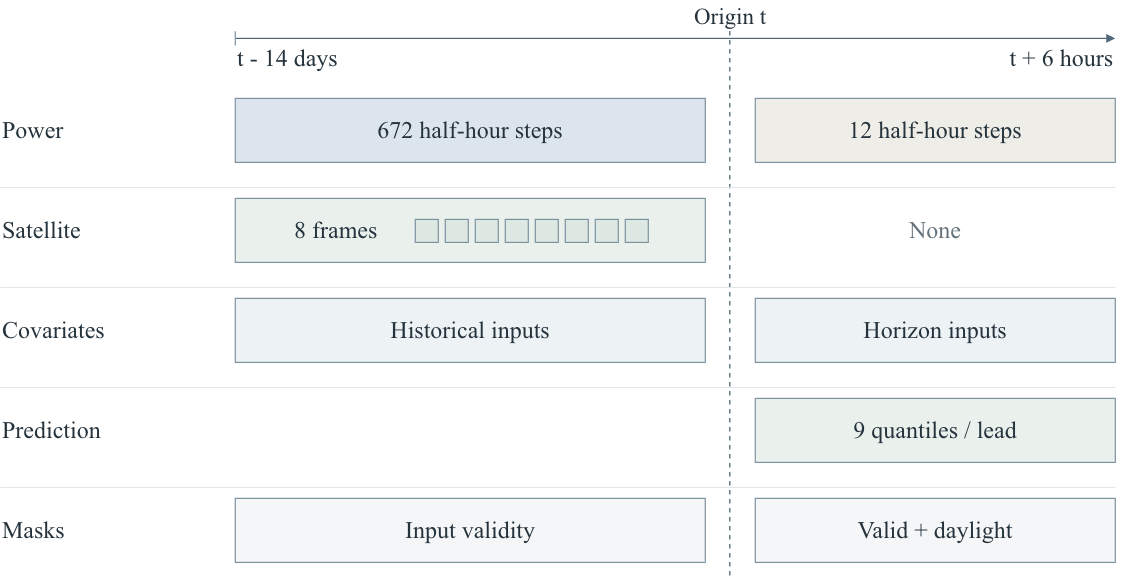

The diagram above was exported from draw.io. Its source (the exported page's mxGraphModel, read from the mxfile embedded in the PNG):
<mxGraphModel dx="1338" dy="888" grid="0" gridSize="10" guides="1" tooltips="1" connect="1" arrows="1" fold="1" page="0" pageScale="1" pageWidth="1150" pageHeight="690" math="0" shadow="0">
  <root>
    <mxCell id="0" />
    <mxCell id="1" parent="0" />
    <mxCell id="4" edge="1" parent="1" style="strokeColor=#7d929f;strokeWidth=1.2;endArrow=none;endArrow=block;strokeColor=#526779;">
      <mxGeometry relative="1" as="geometry">
        <mxPoint x="245" y="85" as="sourcePoint" />
        <mxPoint x="1125" y="85" as="targetPoint" />
      </mxGeometry>
    </mxCell>
    <mxCell id="5" parent="1" style="text;html=1;fontFamily=Times New Roman;fontSize=24;fontColor=#25333d;whiteSpace=wrap;align=left;verticalAlign=middle;" value="t - 14 days" vertex="1">
      <mxGeometry height="32" width="200" x="245" y="89" as="geometry" />
    </mxCell>
    <mxCell id="6" parent="1" style="text;html=1;fontFamily=Times New Roman;fontSize=24;fontColor=#25333d;whiteSpace=wrap;align=center;verticalAlign=middle;fontSize=23;" value="Origin t" vertex="1">
      <mxGeometry height="32" width="180" x="650" y="47" as="geometry" />
    </mxCell>
    <mxCell id="7" parent="1" style="text;html=1;fontFamily=Times New Roman;fontSize=24;fontColor=#25333d;whiteSpace=wrap;align=right;verticalAlign=middle;" value="t + 6 hours" vertex="1">
      <mxGeometry height="32" width="200" x="925" y="89" as="geometry" />
    </mxCell>
    <mxCell id="8" edge="1" parent="1" style="strokeColor=#7d929f;strokeWidth=1.2;endArrow=none;">
      <mxGeometry relative="1" as="geometry">
        <mxPoint x="245" y="78" as="sourcePoint" />
        <mxPoint x="245" y="92" as="targetPoint" />
      </mxGeometry>
    </mxCell>
    <mxCell id="9" edge="1" parent="1" style="strokeColor=#7d929f;strokeWidth=1.2;endArrow=none;dashed=1;strokeColor=#687a84;strokeWidth=1.5;">
      <mxGeometry relative="1" as="geometry">
        <mxPoint x="740" y="78" as="sourcePoint" />
        <mxPoint x="740" y="625" as="targetPoint" />
      </mxGeometry>
    </mxCell>
    <mxCell id="10" edge="1" parent="1" style="strokeColor=#7d929f;strokeWidth=1.2;endArrow=none;strokeColor=#e0e5e8;strokeWidth=1;">
      <mxGeometry relative="1" as="geometry">
        <mxPoint x="10" y="234" as="sourcePoint" />
        <mxPoint x="1125" y="234" as="targetPoint" />
      </mxGeometry>
    </mxCell>
    <mxCell id="11" edge="1" parent="1" style="strokeColor=#7d929f;strokeWidth=1.2;endArrow=none;strokeColor=#e0e5e8;strokeWidth=1;">
      <mxGeometry relative="1" as="geometry">
        <mxPoint x="10" y="334" as="sourcePoint" />
        <mxPoint x="1125" y="334" as="targetPoint" />
      </mxGeometry>
    </mxCell>
    <mxCell id="12" edge="1" parent="1" style="strokeColor=#7d929f;strokeWidth=1.2;endArrow=none;strokeColor=#e0e5e8;strokeWidth=1;">
      <mxGeometry relative="1" as="geometry">
        <mxPoint x="10" y="434" as="sourcePoint" />
        <mxPoint x="1125" y="434" as="targetPoint" />
      </mxGeometry>
    </mxCell>
    <mxCell id="13" edge="1" parent="1" style="strokeColor=#7d929f;strokeWidth=1.2;endArrow=none;strokeColor=#e0e5e8;strokeWidth=1;">
      <mxGeometry relative="1" as="geometry">
        <mxPoint x="10" y="534" as="sourcePoint" />
        <mxPoint x="1125" y="534" as="targetPoint" />
      </mxGeometry>
    </mxCell>
    <mxCell id="15" parent="1" style="text;html=1;fontFamily=Times New Roman;fontSize=24;fontColor=#25333d;whiteSpace=wrap;align=left;verticalAlign=middle;" value="Power" vertex="1">
      <mxGeometry height="64" width="210" x="10" y="145" as="geometry" />
    </mxCell>
    <mxCell id="16" parent="1" style="text;html=1;fontFamily=Times New Roman;fontSize=24;fontColor=#25333d;whiteSpace=wrap;align=left;verticalAlign=middle;" value="Satellite" vertex="1">
      <mxGeometry height="64" width="210" x="10" y="245" as="geometry" />
    </mxCell>
    <mxCell id="17" parent="1" style="text;html=1;fontFamily=Times New Roman;fontSize=24;fontColor=#25333d;whiteSpace=wrap;align=left;verticalAlign=middle;" value="Covariates" vertex="1">
      <mxGeometry height="64" width="210" x="10" y="345" as="geometry" />
    </mxCell>
    <mxCell id="19" parent="1" style="text;html=1;fontFamily=Times New Roman;fontSize=24;fontColor=#25333d;whiteSpace=wrap;align=left;verticalAlign=middle;" value="Prediction" vertex="1">
      <mxGeometry height="64" width="210" x="10" y="445" as="geometry" />
    </mxCell>
    <mxCell id="20" parent="1" style="text;html=1;fontFamily=Times New Roman;fontSize=24;fontColor=#25333d;whiteSpace=wrap;align=left;verticalAlign=middle;" value="Masks" vertex="1">
      <mxGeometry height="64" width="210" x="10" y="545" as="geometry" />
    </mxCell>
    <mxCell id="21" parent="1" style="html=1;fontFamily=Times New Roman;fontSize=24;fontColor=#25333d;whiteSpace=wrap;rounded=0;strokeColor=#7d929f;strokeWidth=1.2;fillColor=#dce5ed;align=center;verticalAlign=middle;spacing=6;" value="672 half-hour steps" vertex="1">
      <mxGeometry height="64" width="470" x="245" y="145" as="geometry" />
    </mxCell>
    <mxCell id="22" parent="1" style="html=1;fontFamily=Times New Roman;fontSize=24;fontColor=#25333d;whiteSpace=wrap;rounded=0;strokeColor=#7d929f;strokeWidth=1.2;fillColor=#efede7;align=center;verticalAlign=middle;spacing=6;" value="12 half-hour steps" vertex="1">
      <mxGeometry height="64" width="360" x="765" y="145" as="geometry" />
    </mxCell>
    <mxCell id="23" parent="1" style="html=1;fontFamily=Times New Roman;fontSize=24;fontColor=#25333d;whiteSpace=wrap;rounded=0;strokeColor=#7d929f;strokeWidth=1.2;fillColor=#eaf1ed;align=center;verticalAlign=middle;spacing=6;" value="" vertex="1">
      <mxGeometry height="64" width="470" x="245" y="245" as="geometry" />
    </mxCell>
    <mxCell id="24" parent="1" style="text;html=1;fontFamily=Times New Roman;fontSize=24;fontColor=#25333d;whiteSpace=wrap;align=left;verticalAlign=middle;" value="8 frames" vertex="1">
      <mxGeometry height="34" width="98" x="302" y="260" as="geometry" />
    </mxCell>
    <mxCell id="26" parent="1" style="html=1;fontFamily=Times New Roman;fontSize=24;fontColor=#25333d;whiteSpace=wrap;rounded=0;strokeColor=#7d929f;strokeWidth=1.2;fillColor=#dce8e1;align=center;verticalAlign=middle;spacing=6;" value="" vertex="1">
      <mxGeometry height="23" width="23" x="425" y="266" as="geometry" />
    </mxCell>
    <mxCell id="27" parent="1" style="html=1;fontFamily=Times New Roman;fontSize=24;fontColor=#25333d;whiteSpace=wrap;rounded=0;strokeColor=#7d929f;strokeWidth=1.2;fillColor=#dce8e1;align=center;verticalAlign=middle;spacing=6;" value="" vertex="1">
      <mxGeometry height="23" width="23" x="455" y="266" as="geometry" />
    </mxCell>
    <mxCell id="28" parent="1" style="html=1;fontFamily=Times New Roman;fontSize=24;fontColor=#25333d;whiteSpace=wrap;rounded=0;strokeColor=#7d929f;strokeWidth=1.2;fillColor=#dce8e1;align=center;verticalAlign=middle;spacing=6;" value="" vertex="1">
      <mxGeometry height="23" width="23" x="485" y="266" as="geometry" />
    </mxCell>
    <mxCell id="29" parent="1" style="html=1;fontFamily=Times New Roman;fontSize=24;fontColor=#25333d;whiteSpace=wrap;rounded=0;strokeColor=#7d929f;strokeWidth=1.2;fillColor=#dce8e1;align=center;verticalAlign=middle;spacing=6;" value="" vertex="1">
      <mxGeometry height="23" width="23" x="515" y="266" as="geometry" />
    </mxCell>
    <mxCell id="30" parent="1" style="html=1;fontFamily=Times New Roman;fontSize=24;fontColor=#25333d;whiteSpace=wrap;rounded=0;strokeColor=#7d929f;strokeWidth=1.2;fillColor=#dce8e1;align=center;verticalAlign=middle;spacing=6;" value="" vertex="1">
      <mxGeometry height="23" width="23" x="545" y="266" as="geometry" />
    </mxCell>
    <mxCell id="31" parent="1" style="html=1;fontFamily=Times New Roman;fontSize=24;fontColor=#25333d;whiteSpace=wrap;rounded=0;strokeColor=#7d929f;strokeWidth=1.2;fillColor=#dce8e1;align=center;verticalAlign=middle;spacing=6;" value="" vertex="1">
      <mxGeometry height="23" width="23" x="575" y="266" as="geometry" />
    </mxCell>
    <mxCell id="32" parent="1" style="html=1;fontFamily=Times New Roman;fontSize=24;fontColor=#25333d;whiteSpace=wrap;rounded=0;strokeColor=#7d929f;strokeWidth=1.2;fillColor=#dce8e1;align=center;verticalAlign=middle;spacing=6;" value="" vertex="1">
      <mxGeometry height="23" width="23" x="605" y="266" as="geometry" />
    </mxCell>
    <mxCell id="33" parent="1" style="html=1;fontFamily=Times New Roman;fontSize=24;fontColor=#25333d;whiteSpace=wrap;rounded=0;strokeColor=#7d929f;strokeWidth=1.2;fillColor=#dce8e1;align=center;verticalAlign=middle;spacing=6;" value="" vertex="1">
      <mxGeometry height="23" width="23" x="635" y="266" as="geometry" />
    </mxCell>
    <mxCell id="34" parent="1" style="text;html=1;fontFamily=Times New Roman;fontSize=24;fontColor=#25333d;whiteSpace=wrap;align=center;verticalAlign=middle;fontColor=#65737c;" value="None" vertex="1">
      <mxGeometry height="64" width="360" x="765" y="245" as="geometry" />
    </mxCell>
    <mxCell id="35" parent="1" style="html=1;fontFamily=Times New Roman;fontSize=24;fontColor=#25333d;whiteSpace=wrap;rounded=0;strokeColor=#7d929f;strokeWidth=1.2;fillColor=#edf2f5;align=center;verticalAlign=middle;spacing=6;" value="Historical inputs" vertex="1">
      <mxGeometry height="64" width="470" x="245" y="345" as="geometry" />
    </mxCell>
    <mxCell id="36" parent="1" style="html=1;fontFamily=Times New Roman;fontSize=24;fontColor=#25333d;whiteSpace=wrap;rounded=0;strokeColor=#7d929f;strokeWidth=1.2;fillColor=#edf2f5;align=center;verticalAlign=middle;spacing=6;" value="Horizon inputs" vertex="1">
      <mxGeometry height="64" width="360" x="765" y="345" as="geometry" />
    </mxCell>
    <mxCell id="40" parent="1" style="html=1;fontFamily=Times New Roman;fontSize=24;fontColor=#25333d;whiteSpace=wrap;rounded=0;strokeColor=#7d929f;strokeWidth=1.2;fillColor=#eaf1ed;align=center;verticalAlign=middle;spacing=6;" value="9 quantiles / lead" vertex="1">
      <mxGeometry height="64" width="360" x="765" y="445" as="geometry" />
    </mxCell>
    <mxCell id="41" parent="1" style="html=1;fontFamily=Times New Roman;fontSize=24;fontColor=#25333d;whiteSpace=wrap;rounded=0;strokeColor=#7d929f;strokeWidth=1.2;fillColor=#f5f6f7;align=center;verticalAlign=middle;spacing=6;" value="Input validity" vertex="1">
      <mxGeometry height="64" width="470" x="245" y="545" as="geometry" />
    </mxCell>
    <mxCell id="42" parent="1" style="html=1;fontFamily=Times New Roman;fontSize=24;fontColor=#25333d;whiteSpace=wrap;rounded=0;strokeColor=#7d929f;strokeWidth=1.2;fillColor=#f5f6f7;align=center;verticalAlign=middle;spacing=6;" value="Valid + daylight" vertex="1">
      <mxGeometry height="64" width="360" x="765" y="545" as="geometry" />
    </mxCell>
  </root>
</mxGraphModel>